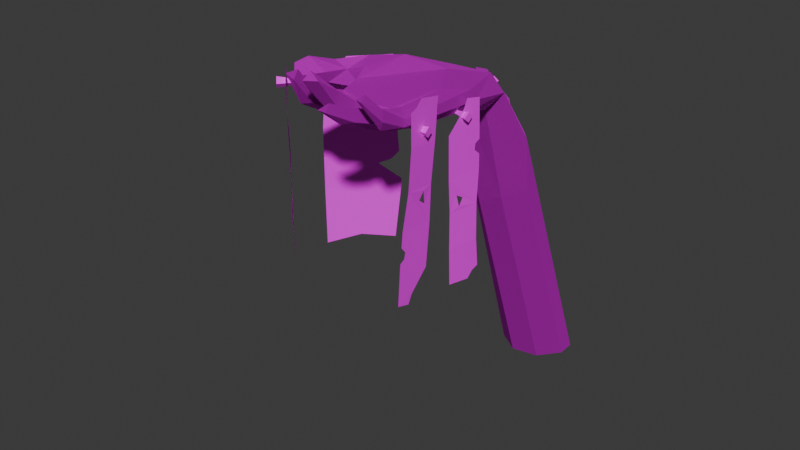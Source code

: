 # Source: Hand_Table.blend  (saved by Blender 5.1.30; exported with 4.5.12 LTS)
import bpy
from mathutils import Matrix  # noqa: F401  (used for matrix-valued properties, if any)

bpy.ops.wm.read_factory_settings(use_empty=True)
scene = bpy.context.scene
scene.name = 'Scene'

# ---- collections
col_collection = bpy.data.collections.new('Collection'); scene.collection.children.link(col_collection)

# ---- images (referenced by path relative to the original .blend; pixels are not part of the script)
import os
ASSET_DIR = os.environ.get("B2B_ASSET_DIR", "")  # directory of the original .blend (textures are referenced by path, not embedded)
HERE = os.path.dirname(os.path.abspath(__file__))  # packed textures are extracted next to this script under _unpacked/

def load_image(name, relpath, width, height, colorspace="sRGB"):
    """Load a texture the original file referenced (path relative to the .blend, or extracted next to this script)."""
    p = next((c for c in (os.path.join(HERE, relpath), os.path.join(ASSET_DIR, relpath)) if relpath and os.path.exists(c)), "")
    if p:
        img = bpy.data.images.load(p, check_existing=True)
        img.name = name
    else:  # same state as the original file: an image datablock whose file is absent (Cycles renders it pink)
        img = bpy.data.images.new(name, width, height)
        img.source = "FILE"
        img.filepath = "//" + (relpath or name)
    img.colorspace_settings.name = colorspace
    return img
img_moss_png = load_image('Moss.png', 'Moss.png', 1024, 1024, 'sRGB')
img_72_corten_steel_pbr_texture_seamless_jpg = load_image('72_corten steel PBR texture-seamless.jpg', '72_corten steel PBR texture-seamless.jpg', 1024, 1024, 'sRGB')
img_prayer_scroll_4_jpg = load_image('Prayer Scroll 4.jpg', 'Prayer Scroll 4.jpg', 1024, 1024, 'sRGB')
img_prayer_scroll_3_jpg = load_image('Prayer Scroll 3.jpg', 'Prayer Scroll 3.jpg', 1024, 1024, 'sRGB')
img_72_corten_steel_pbr_texture_seamless_jpg_001 = load_image('72_corten steel PBR texture-seamless.jpg.001', '72_corten steel PBR texture-seamless.jpg', 1024, 1024, 'sRGB')
img_72_corten_steel_pbr_texture_seamless_jpg_002 = load_image('72_corten steel PBR texture-seamless.jpg.002', '72_corten steel PBR texture-seamless.jpg', 1024, 1024, 'sRGB')
img_prayer_scroll_2_jpg = load_image('Prayer Scroll 2.jpg', 'Prayer Scroll 2.jpg', 1024, 1024, 'sRGB')
img_72_corten_steel_pbr_texture_seamless_jpg_003 = load_image('72_corten steel PBR texture-seamless.jpg.003', '72_corten steel PBR texture-seamless.jpg', 1024, 1024, 'sRGB')
img_prayer_scroll_1_jpg = load_image('Prayer Scroll 1.jpg', 'Prayer Scroll 1.jpg', 1024, 1024, 'sRGB')

# ---- materials (node trees are filled in below, after node groups)
mat_moss = bpy.data.materials.new('Moss')
mat_moss.use_backface_culling_lightprobe_volume = False
mat_moss.use_transparent_shadow = False
mat_moss.diffuse_color = (0.588, 0.588, 0.588, 1.0)
mat_moss.roughness = 0.8586
mat_moss.specular_intensity = 0.0
mat_moss.metallic = 1.0
mat_rust = bpy.data.materials.new('Rust')
mat_prayer_scroll_4 = bpy.data.materials.new('Prayer Scroll 4')
mat_prayer_scroll_3 = bpy.data.materials.new('Prayer Scroll 3')
mat_rust_001 = bpy.data.materials.new('Rust.001')
mat_rust_002 = bpy.data.materials.new('Rust.002')
mat_prayer_scoll_2 = bpy.data.materials.new('Prayer Scoll 2')
mat_rust_003 = bpy.data.materials.new('Rust.003')
mat_prayer_scoll_1 = bpy.data.materials.new('Prayer Scoll 1')

# ---- material node trees
mat_moss.use_nodes = True; mat_moss.node_tree.nodes.clear()
_N = mat_moss.node_tree.nodes; _L = mat_moss.node_tree.links
n0 = _N.new('ShaderNodeBsdfPrincipled'); n0.name = 'Principled BSDF'; n0.location = (10, 300)
n0.distribution = 'GGX'
n0.subsurface_method = 'RANDOM_WALK_SKIN'
n0.inputs[1].default_value = 1.0
n0.inputs[2].default_value = 0.8586
n0.inputs[3].default_value = 1.45
n0.inputs[13].default_value = 0.0
n0.inputs[27].default_value = (0.0, 0.0, 0.0, 1.0)
n1 = _N.new('ShaderNodeOutputMaterial'); n1.name = 'Material Output'; n1.location = (300, 300)
n2 = _N.new('ShaderNodeNormalMap'); n2.name = 'Normal Map'; n2.location = (-300, -300)
n2.label = 'Normal/Map'
n3 = _N.new('ShaderNodeTexImage'); n3.name = 'Image Texture'; n3.location = (-280, 280)
n3.image = img_moss_png
_L.new(n0.outputs[0], n1.inputs[0])
_L.new(n2.outputs[0], n0.inputs[5])
_L.new(n3.outputs[0], n0.inputs[0])
n1.is_active_output = True
mat_rust.use_nodes = True; mat_rust.node_tree.nodes.clear()
_N = mat_rust.node_tree.nodes; _L = mat_rust.node_tree.links
n0 = _N.new('ShaderNodeBsdfPrincipled'); n0.name = 'Principled BSDF'; n0.location = (-200, 100)
n1 = _N.new('ShaderNodeOutputMaterial'); n1.name = 'Material Output'; n1.location = (200, 100)
n2 = _N.new('ShaderNodeTexImage'); n2.name = 'Image Texture'; n2.location = (-490, 80)
n2.image = img_72_corten_steel_pbr_texture_seamless_jpg
_L.new(n0.outputs[0], n1.inputs[0])
_L.new(n2.outputs[0], n0.inputs[0])
n1.is_active_output = True
mat_prayer_scroll_4.use_nodes = True; mat_prayer_scroll_4.node_tree.nodes.clear()
_N = mat_prayer_scroll_4.node_tree.nodes; _L = mat_prayer_scroll_4.node_tree.links
n0 = _N.new('ShaderNodeBsdfPrincipled'); n0.name = 'Principled BSDF'; n0.location = (-200, 100)
n1 = _N.new('ShaderNodeOutputMaterial'); n1.name = 'Material Output'; n1.location = (200, 100)
n2 = _N.new('ShaderNodeTexImage'); n2.name = 'Image Texture'; n2.location = (-490, 80)
n2.image = img_prayer_scroll_4_jpg
_L.new(n0.outputs[0], n1.inputs[0])
_L.new(n2.outputs[0], n0.inputs[0])
n1.is_active_output = True
mat_prayer_scroll_3.use_nodes = True; mat_prayer_scroll_3.node_tree.nodes.clear()
_N = mat_prayer_scroll_3.node_tree.nodes; _L = mat_prayer_scroll_3.node_tree.links
n0 = _N.new('ShaderNodeBsdfPrincipled'); n0.name = 'Principled BSDF'; n0.location = (-200, 100)
n1 = _N.new('ShaderNodeOutputMaterial'); n1.name = 'Material Output'; n1.location = (200, 100)
n2 = _N.new('ShaderNodeTexImage'); n2.name = 'Image Texture'; n2.location = (-490, 80)
n2.image = img_prayer_scroll_3_jpg
_L.new(n0.outputs[0], n1.inputs[0])
_L.new(n2.outputs[0], n0.inputs[0])
n1.is_active_output = True
mat_rust_001.use_nodes = True; mat_rust_001.node_tree.nodes.clear()
_N = mat_rust_001.node_tree.nodes; _L = mat_rust_001.node_tree.links
n0 = _N.new('ShaderNodeBsdfPrincipled'); n0.name = 'Principled BSDF'; n0.location = (-200, 100)
n1 = _N.new('ShaderNodeOutputMaterial'); n1.name = 'Material Output'; n1.location = (200, 100)
n2 = _N.new('ShaderNodeTexImage'); n2.name = 'Image Texture'; n2.location = (-490, 80)
n2.image = img_72_corten_steel_pbr_texture_seamless_jpg_001
_L.new(n0.outputs[0], n1.inputs[0])
_L.new(n2.outputs[0], n0.inputs[0])
n1.is_active_output = True
mat_rust_002.use_nodes = True; mat_rust_002.node_tree.nodes.clear()
_N = mat_rust_002.node_tree.nodes; _L = mat_rust_002.node_tree.links
n0 = _N.new('ShaderNodeBsdfPrincipled'); n0.name = 'Principled BSDF'; n0.location = (-200, 100)
n1 = _N.new('ShaderNodeOutputMaterial'); n1.name = 'Material Output'; n1.location = (200, 100)
n2 = _N.new('ShaderNodeTexImage'); n2.name = 'Image Texture'; n2.location = (-490, 80)
n2.image = img_72_corten_steel_pbr_texture_seamless_jpg_002
_L.new(n0.outputs[0], n1.inputs[0])
_L.new(n2.outputs[0], n0.inputs[0])
n1.is_active_output = True
mat_prayer_scoll_2.use_nodes = True; mat_prayer_scoll_2.node_tree.nodes.clear()
_N = mat_prayer_scoll_2.node_tree.nodes; _L = mat_prayer_scoll_2.node_tree.links
n0 = _N.new('ShaderNodeBsdfPrincipled'); n0.name = 'Principled BSDF'; n0.location = (-200, 100)
n1 = _N.new('ShaderNodeOutputMaterial'); n1.name = 'Material Output'; n1.location = (200, 100)
n2 = _N.new('ShaderNodeTexImage'); n2.name = 'Image Texture'; n2.location = (-490, 80)
n2.image = img_prayer_scroll_2_jpg
_L.new(n0.outputs[0], n1.inputs[0])
_L.new(n2.outputs[0], n0.inputs[0])
n1.is_active_output = True
mat_rust_003.use_nodes = True; mat_rust_003.node_tree.nodes.clear()
_N = mat_rust_003.node_tree.nodes; _L = mat_rust_003.node_tree.links
n0 = _N.new('ShaderNodeBsdfPrincipled'); n0.name = 'Principled BSDF'; n0.location = (-200, 100)
n1 = _N.new('ShaderNodeOutputMaterial'); n1.name = 'Material Output'; n1.location = (200, 100)
n2 = _N.new('ShaderNodeTexImage'); n2.name = 'Image Texture'; n2.location = (-490, 80)
n2.image = img_72_corten_steel_pbr_texture_seamless_jpg_003
_L.new(n0.outputs[0], n1.inputs[0])
_L.new(n2.outputs[0], n0.inputs[0])
n1.is_active_output = True
mat_prayer_scoll_1.use_nodes = True; mat_prayer_scoll_1.node_tree.nodes.clear()
_N = mat_prayer_scoll_1.node_tree.nodes; _L = mat_prayer_scoll_1.node_tree.links
n0 = _N.new('ShaderNodeBsdfPrincipled'); n0.name = 'Principled BSDF'; n0.location = (-200, 100)
n1 = _N.new('ShaderNodeOutputMaterial'); n1.name = 'Material Output'; n1.location = (200, 100)
n2 = _N.new('ShaderNodeTexImage'); n2.name = 'Image Texture'; n2.location = (-490, 80)
n2.image = img_prayer_scroll_1_jpg
_L.new(n0.outputs[0], n1.inputs[0])
_L.new(n2.outputs[0], n0.inputs[0])
n1.is_active_output = True

# ---- world
world_world = bpy.data.worlds.new('World'); scene.world = world_world
world_world.use_nodes = True; world_world.node_tree.nodes.clear()
_N = world_world.node_tree.nodes; _L = world_world.node_tree.links
n0 = _N.new('ShaderNodeOutputWorld'); n0.name = 'World Output'; n0.location = (200, 100)
n1 = _N.new('ShaderNodeBackground'); n1.name = 'Background'; n1.location = (-200, 100)
n1.inputs[0].default_value = (0.05088, 0.05088, 0.05088, 1.0)
_L.new(n1.outputs[0], n0.inputs[0])
n0.is_active_output = True
world_world.color = (0.05088, 0.05088, 0.05088)
world_world.sun_shadow_jitter_overblur = 0.0

# ---- meshes
me_mesh_002 = bpy.data.meshes.new('Mesh.002')
me_mesh_002.from_pydata([(-0.04451, -2.562, 3.026), (-0.7645, -2.069, 3.108), (-0.2958, -1.517, 2.859), (-0.4937, -3.121, 3.332), (-0.7268, -2.069, 3.319), (-0.859, -2.15, 3.293), (-0.3932, -3.084, 3.35), (-0.4074, -3.007, 3.408), (-0.5854, -3.072, 3.367), (-0.5285, -3.049, 3.457), (-0.9631, -1.999, 3.122), (-0.8214, -1.827, 3.337), (-0.7953, -1.918, 3.38), (-1.112, -2.298, 3.242), (0.2487, -1.669, 3.124), (-0.3752, -3.307, 3.616), (-0.5079, -3.263, 3.63), (0.2093, -2.517, 3.111), (-0.3089, -2.529, 2.966), (-0.4158, -2.642, 3.111), (-0.5303, -2.473, 2.972), (-0.6538, -2.54, 3.122), (-0.4224, -3.206, 3.669), (-0.4585, -3.017, 3.458), (-0.2402, -3.091, 3.346), (-0.4158, -2.612, 3.195), (-0.1467, -3.05, 3.365), (-0.3199, -2.986, 3.445), (-0.3414, -3.111, 3.426), (-0.1143, -3.296, 3.66), (-0.2073, -3.281, 3.726), (-0.2044, -2.95, 3.454), (-0.3057, -2.571, 3.241), (-0.2066, -3.379, 3.667), (-0.1687, -2.617, 3.084), (-0.01116, -2.916, 3.196), (-0.1687, -2.599, 3.187), (0.089, -3.107, 3.308), (0.001542, -2.549, 3.24), (0.04666, -2.866, 3.326), (0.0001135, -3.179, 3.291), (0.01505, -3.321, 3.518), (-0.09652, -3.096, 3.278), (-0.07146, -3.123, 3.39), (0.04191, -3.386, 3.46), (-0.01079, -3.05, 3.397), (-0.08453, -3.345, 3.442), (0.07208, -2.54, 3.098), (0.2051, -2.931, 3.212), (0.2845, -2.72, 3.196), (0.2808, -2.984, 3.32), (0.2714, -2.689, 3.255), (0.2523, -2.955, 3.417), (0.1542, -2.906, 3.366), (0.1162, -2.92, 3.268), (0.2156, -3.168, 3.523), (0.1832, -3.081, 3.561), (0.1928, -2.696, 3.297), (0.1032, -3.105, 3.505), (0.1354, -2.581, 3.301), (-0.5918, -2.495, 3.255), (0.1362, -2.048, 3.311), (0.2228, -1.733, 3.23), (-0.06685, -1.705, 3.352), (-0.2732, -1.331, 3.252), (0.1747, -1.496, 3.003), (-0.006844, -1.172, 2.818), (-0.4856, -1.779, 3.417), (-0.6913, -2.201, 3.254), (-0.4154, -1.411, 2.907), (-0.6359, -1.7, 2.998), (-0.9733, -2.187, 3.371), (-0.9542, -2.301, 3.184), (-0.9458, -2.351, 3.296), (-1.124, -2.205, 3.319), (-1.169, -2.508, 3.38), (-1.09, -2.406, 3.434), (-1.142, -2.543, 3.262), (-1.239, -2.442, 3.33), (-0.05028, -1.688, 2.911), (-0.4626, -1.329, 3.092), (0.02051, -1.142, 3.184), (0.1751, -1.135, 3.019), (-0.4102, -1.042, 3.111), (-0.2528, -1.153, 2.801), (0.06035, -0.5891, 2.436), (-0.4219, -1.11, 2.884), (-0.2504, -0.8732, 1.684), (-0.4703, -0.7507, 2.462), (-0.2338, -0.1201, -0.4879), (0.08015, -0.1099, -0.4557), (0.03475, -0.9013, 1.819), (-0.2438, 0.3893, -0.3093), (-0.4818, 0.2496, -0.3803), (-0.4502, 0.01095, -0.4615), (0.3182, 0.0284, -0.3853), (0.3508, 0.1605, -0.336), (0.1107, 0.3892, -0.277), (0.2437, -0.8155, 2.475), (-0.2516, -0.618, 2.471), (0.249, -0.7656, 1.903)], [], [(79, 17, 0), (17, 47, 0), (10, 70, 1), (5, 1, 4), (2, 66, 79), (10, 11, 70), (20, 3, 8, 21), (1, 72, 10), (5, 72, 1), (71, 5, 12), (20, 21, 1), (19, 20, 18), (7, 23, 22), (25, 32, 60), (17, 79, 65), (38, 47, 59), (36, 38, 32), (60, 9, 23), (31, 29, 26), (33, 30, 28), (29, 31, 30), (24, 29, 33), (37, 40, 35), (41, 37, 39), (46, 43, 42), (39, 38, 45), (46, 40, 44), (17, 49, 48), (50, 48, 49), (58, 55, 56), (58, 48, 55), (53, 57, 59), (57, 51, 59), (60, 32, 38), (61, 38, 59), (64, 11, 67), (67, 68, 63), (65, 82, 14), (2, 18, 20), (74, 76, 71), (77, 72, 73), (73, 5, 76), (77, 13, 72), (78, 13, 77), (76, 5, 71), (62, 14, 81), (68, 4, 1), (62, 63, 61), (64, 67, 63), (11, 12, 67), (64, 80, 11), (81, 14, 82), (64, 81, 83), (65, 66, 82), (86, 87, 84), (85, 96, 97), (99, 85, 92), (100, 96, 98), (89, 90, 91), (83, 99, 88), (84, 91, 66), (18, 79, 0), (8, 9, 60, 21), (3, 20, 19, 6), (70, 80, 69, 2), (9, 8, 16, 22), (79, 66, 65), (3, 16, 8), (74, 11, 10, 13), (6, 15, 3), (7, 15, 6), (7, 22, 15), (12, 5, 4), (10, 72, 13), (12, 11, 74, 71), (23, 7, 25, 60), (0, 34, 18), (17, 14, 49), (49, 14, 62, 51), (22, 16, 15), (16, 3, 15), (14, 17, 65), (79, 18, 2), (68, 1, 21, 60), (7, 6, 19, 25), (22, 23, 9), (24, 28, 19, 18), (28, 27, 25, 19), (26, 24, 18, 34), (25, 27, 31, 32), (28, 30, 27), (26, 29, 24), (31, 36, 32), (33, 28, 24), (30, 31, 27), (26, 34, 36, 31), (29, 30, 33), (35, 42, 34, 0), (42, 43, 36, 34), (35, 0, 47, 37), (36, 43, 45, 38), (35, 40, 42), (40, 46, 42), (37, 44, 40), (41, 44, 37), (46, 41, 43), (45, 41, 39), (41, 46, 44), (43, 41, 45), (37, 47, 38, 39), (59, 47, 54, 53), (47, 17, 48), (48, 54, 47), (49, 51, 52, 50), (53, 58, 56, 52), (54, 58, 53), (50, 55, 48), (52, 55, 50), (52, 56, 55), (52, 51, 57), (58, 54, 48), (51, 62, 61, 59), (53, 52, 57), (61, 60, 38), (20, 1, 70, 2), (61, 68, 60), (4, 67, 12), (67, 4, 68), (76, 74, 78, 75), (76, 75, 77, 73), (84, 2, 69, 86), (73, 72, 5), (75, 78, 77), (78, 74, 13), (63, 68, 61), (70, 11, 80), (81, 64, 63), (62, 81, 63), (80, 64, 83), (86, 69, 80, 83), (89, 87, 86, 94), (2, 84, 66), (84, 87, 91), (98, 96, 85), (92, 85, 97), (95, 100, 91, 90), (94, 86, 88, 93), (100, 95, 96), (92, 93, 88, 99), (85, 99, 83, 81), (87, 89, 91), (100, 82, 66, 91), (85, 81, 82, 98), (82, 100, 98), (86, 83, 88)])
_uv = me_mesh_002.uv_layers.new(name='UVChannel_1')
_uv.uv.foreach_set('vector', [0.2107, 0.7759, 0.2389, 0.8746, 0.2064, 0.8796, 0.2389, 0.8746, 0.2236, 0.8795, 0.2064, 0.8796, 0.3845, 0.3391, 0.3653, 0.3745, 0.366, 0.3386, 0.38, 0.1396, 0.3636, 0.1356, 0.3769, 0.1286, 0.1844, 0.7583, 0.2119, 0.7124, 0.2107, 0.7759, 0.2782, 0.796, 0.2573, 0.7782, 0.2914, 0.7438, 0.15, 0.8686, 0.1612, 0.9535, 0.1514, 0.9513, 0.1397, 0.8916, 0.366, 0.3386, 0.3716, 0.3053, 0.3845, 0.3391, 0.38, 0.1396, 0.3722, 0.1469, 0.3636, 0.1356, 0.3912, 0.1456, 0.38, 0.1396, 0.3894, 0.109, 0.311, 0.8275, 0.2948, 0.8424, 0.289, 0.7891, 0.1675, 0.8923, 0.15, 0.8686, 0.1785, 0.8735, 0.05766, 0.03715, 0.05189, 0.03598, 0.05698, 0.002262, 0.4007, 0.4084, 0.4096, 0.398, 0.4096, 0.4207, 0.2389, 0.8746, 0.2107, 0.7759, 0.2373, 0.7565, 0.3794, 0.4005, 0.3628, 0.4017, 0.38, 0.3836, 0.4015, 0.06586, 0.4093, 0.05279, 0.4093, 0.08226, 0.03705, 0.1014, 0.04438, 0.03294, 0.05189, 0.03598, 0.4036, 0.3482, 0.4006, 0.3969, 0.3909, 0.3521, 0.3698, 0.000434, 0.3792, 0.001869, 0.3662, 0.01451, 0.3852, 0.002489, 0.3824, 0.05068, 0.3792, 0.001869, 0.1899, 0.9514, 0.2098, 0.9907, 0.2007, 0.9974, 0.2311, 0.9509, 0.2208, 0.96, 0.2162, 0.9265, 0.4082, 0.1895, 0.3943, 0.1606, 0.4033, 0.1343, 0.416, 0.1938, 0.4195, 0.218, 0.4076, 0.2231, 0.4054, 0.2458, 0.4016, 0.2853, 0.3979, 0.2257, 0.217, 0.9812, 0.2208, 0.96, 0.2299, 0.9844, 0.2389, 0.8746, 0.2523, 0.8978, 0.2418, 0.9201, 0.2535, 0.9297, 0.2418, 0.9201, 0.2523, 0.8978, 0.4152, 0.07149, 0.4164, 0.08183, 0.4097, 0.07962, 0.2409, 0.9574, 0.2418, 0.9201, 0.2494, 0.9575, 0.1247, 0.0612, 0.1306, 0.08739, 0.1221, 0.1014, 0.1306, 0.08739, 0.1392, 0.08719, 0.1221, 0.1014, 0.03705, 0.1014, 0.06849, 0.09786, 0.09923, 0.1026, 0.1268, 0.1546, 0.09923, 0.1026, 0.1221, 0.1014, 0.07815, 0.2399, 0.01071, 0.176, 0.05512, 0.1874, 0.4152, 0.01272, 0.388, 0.04707, 0.3998, 0.0, 0.3222, 0.7536, 0.3312, 0.7162, 0.3328, 0.7815, 0.1844, 0.7583, 0.1785, 0.8735, 0.15, 0.8686, 0.002177, 0.1177, 0.02655, 0.1039, 0.016, 0.1287, 0.3749, 0.19, 0.3674, 0.1677, 0.3747, 0.1625, 0.3747, 0.1625, 0.38, 0.1396, 0.3896, 0.1755, 0.2849, 0.8605, 0.2784, 0.8384, 0.289, 0.8379, 0.2717, 0.8604, 0.2784, 0.8384, 0.2849, 0.8605, 0.02655, 0.1039, 0.02438, 0.1301, 0.016, 0.1287, 0.3451, 0.7923, 0.3328, 0.7815, 0.358, 0.7519, 0.4173, 0.0696, 0.4218, 0.05716, 0.4221, 0.07817, 0.1322, 0.196, 0.1021, 0.1909, 0.1268, 0.1546, 0.07815, 0.2399, 0.05512, 0.1874, 0.1021, 0.1909, 0.01071, 0.176, 0.01743, 0.166, 0.05512, 0.1874, 0.07815, 0.2399, 0.05377, 0.2447, 0.01071, 0.176, 0.1114, 0.2632, 0.132, 0.2275, 0.1302, 0.2434, 0.07815, 0.2399, 0.1114, 0.2632, 0.06331, 0.2767, 0.2373, 0.7565, 0.2119, 0.7124, 0.2354, 0.7151, 0.1681, 0.709, 0.1821, 0.5442, 0.1843, 0.7091, 0.3603, 0.6164, 0.3311, 0.2785, 0.3625, 0.274, 0.08219, 0.3613, 0.1189, 0.366, 0.08963, 0.7139, 0.3175, 0.5655, 0.3311, 0.2785, 0.3331, 0.6311, 0.182, 0.2721, 0.2191, 0.2742, 0.2171, 0.5594, 0.06331, 0.2767, 0.08219, 0.3613, 0.05653, 0.3583, 0.1843, 0.7091, 0.2171, 0.5594, 0.2119, 0.7124, 0.1785, 0.8735, 0.2107, 0.7759, 0.2064, 0.8796, 0.2859, 0.9025, 0.2768, 0.9004, 0.2804, 0.8408, 0.2948, 0.8424, 0.1612, 0.9535, 0.15, 0.8686, 0.1675, 0.8923, 0.1729, 0.9505, 0.2914, 0.7438, 0.2757, 0.6995, 0.3004, 0.7046, 0.3044, 0.7246, 0.2768, 0.9004, 0.2859, 0.9025, 0.2783, 0.92, 0.2722, 0.9158, 0.2107, 0.7759, 0.2119, 0.7124, 0.2373, 0.7565, 0.1612, 0.9535, 0.1596, 0.9763, 0.1514, 0.9513, 0.2622, 0.836, 0.2573, 0.7782, 0.2782, 0.796, 0.2784, 0.8384, 0.1729, 0.9505, 0.1761, 0.9882, 0.1612, 0.9535, 0.3777, 0.2469, 0.3751, 0.288, 0.3666, 0.2512, 0.3777, 0.2469, 0.3841, 0.2869, 0.3751, 0.288, 0.3894, 0.109, 0.38, 0.1396, 0.3769, 0.1286, 0.3845, 0.3391, 0.3716, 0.3053, 0.3809, 0.2935, 0.01743, 0.166, 0.01071, 0.176, 0.002177, 0.1177, 0.016, 0.1287, 0.3821, 0.2282, 0.3777, 0.2469, 0.3761, 0.1937, 0.3845, 0.1952, 0.2064, 0.8796, 0.1951, 0.8883, 0.1785, 0.8735, 0.2389, 0.8746, 0.2491, 0.7857, 0.2523, 0.8978, 0.3233, 0.9008, 0.3328, 0.7815, 0.3451, 0.7923, 0.3319, 0.8969, 0.4087, 0.1867, 0.417, 0.1773, 0.417, 0.1893, 0.1596, 0.9763, 0.1612, 0.9535, 0.1761, 0.9882, 0.2491, 0.7857, 0.2389, 0.8746, 0.2373, 0.7565, 0.2107, 0.7759, 0.1785, 0.8735, 0.1844, 0.7583, 0.2757, 0.8036, 0.289, 0.7891, 0.2948, 0.8424, 0.2804, 0.8408, 0.3777, 0.2469, 0.3666, 0.2512, 0.3644, 0.1928, 0.3761, 0.1937, 0.05698, 0.002262, 0.05189, 0.03598, 0.04438, 0.03294, 0.1899, 0.9514, 0.1808, 0.9583, 0.1675, 0.8923, 0.1785, 0.8735, 0.4093, 0.3104, 0.4198, 0.3219, 0.419, 0.3633, 0.4068, 0.368, 0.2018, 0.9476, 0.1899, 0.9514, 0.1785, 0.8735, 0.1951, 0.8883, 0.3633, 0.09667, 0.3683, 0.04891, 0.3824, 0.05068, 0.3743, 0.1037, 0.4093, 0.3104, 0.4215, 0.2918, 0.4198, 0.3219, 0.2018, 0.9476, 0.2098, 0.9907, 0.1899, 0.9514, 0.3824, 0.05068, 0.3863, 0.1028, 0.3743, 0.1037, 0.2007, 0.9974, 0.1808, 0.9583, 0.1899, 0.9514, 0.3792, 0.001869, 0.3824, 0.05068, 0.3683, 0.04891, 0.3909, 0.3521, 0.3904, 0.2914, 0.4058, 0.2943, 0.4036, 0.3482, 0.4098, 0.1615, 0.4185, 0.1658, 0.4106, 0.1716, 0.2162, 0.9265, 0.2091, 0.95, 0.1951, 0.8883, 0.2064, 0.8796, 0.4076, 0.2231, 0.4195, 0.218, 0.4218, 0.2743, 0.4074, 0.2782, 0.2162, 0.9265, 0.2064, 0.8796, 0.2236, 0.8795, 0.2311, 0.9509, 0.3851, 0.2795, 0.3905, 0.2178, 0.3979, 0.2257, 0.4016, 0.2853, 0.2162, 0.9265, 0.2208, 0.96, 0.2091, 0.95, 0.2208, 0.96, 0.217, 0.9812, 0.2091, 0.95, 0.2311, 0.9509, 0.2299, 0.9844, 0.2208, 0.96, 0.4082, 0.1895, 0.4031, 0.1925, 0.3943, 0.1606, 0.416, 0.1938, 0.4225, 0.1942, 0.4195, 0.218, 0.3979, 0.2257, 0.3993, 0.1942, 0.4054, 0.2458, 0.3639, 0.4163, 0.3705, 0.4055, 0.3702, 0.4183, 0.3905, 0.2178, 0.3993, 0.1942, 0.3979, 0.2257, 0.3943, 0.1606, 0.3939, 0.08664, 0.4076, 0.09472, 0.4033, 0.1343, 0.4085, 0.09584, 0.4235, 0.08812, 0.4235, 0.1261, 0.4139, 0.1298, 0.2236, 0.8795, 0.2389, 0.8746, 0.2418, 0.9201, 0.2418, 0.9201, 0.2334, 0.921, 0.2236, 0.8795, 0.3233, 0.9008, 0.3319, 0.8969, 0.346, 0.9324, 0.3343, 0.9313, 0.1247, 0.0612, 0.1254, 0.03533, 0.1312, 0.03343, 0.1362, 0.05312, 0.4235, 0.1261, 0.42, 0.1582, 0.4139, 0.1298, 0.2535, 0.9297, 0.2494, 0.9575, 0.2418, 0.9201, 0.346, 0.9324, 0.3496, 0.9534, 0.3343, 0.9313, 0.346, 0.9324, 0.3546, 0.9513, 0.3496, 0.9534, 0.1362, 0.05312, 0.1392, 0.08719, 0.1306, 0.08739, 0.2409, 0.9574, 0.2334, 0.921, 0.2418, 0.9201, 0.1392, 0.08719, 0.1374, 0.1581, 0.1268, 0.1546, 0.1221, 0.1014, 0.1247, 0.0612, 0.1362, 0.05312, 0.1306, 0.08739, 0.1268, 0.1546, 0.03705, 0.1014, 0.09923, 0.1026, 0.311, 0.8275, 0.289, 0.7891, 0.2914, 0.7438, 0.311, 0.7601, 0.1268, 0.1546, 0.03281, 0.1423, 0.03705, 0.1014, 0.4023, 0.04307, 0.4152, 0.01272, 0.4233, 0.05279, 0.4152, 0.01272, 0.4023, 0.04307, 0.388, 0.04707, 0.02655, 0.1039, 0.002177, 0.1177, 0.01262, 0.08974, 0.02308, 0.08837, 0.3896, 0.1755, 0.3864, 0.1925, 0.3749, 0.19, 0.3747, 0.1625, 0.1843, 0.7091, 0.1844, 0.7583, 0.1662, 0.7462, 0.1681, 0.709, 0.3747, 0.1625, 0.3722, 0.1469, 0.38, 0.1396, 0.4067, 0.3761, 0.4164, 0.371, 0.4159, 0.3838, 0.2717, 0.8604, 0.2622, 0.836, 0.2784, 0.8384, 0.1021, 0.1909, 0.03281, 0.1423, 0.1268, 0.1546, 0.2914, 0.7438, 0.2573, 0.7782, 0.2757, 0.6995, 0.1114, 0.2632, 0.07815, 0.2399, 0.1021, 0.1909, 0.1322, 0.196, 0.1114, 0.2632, 0.1021, 0.1909, 0.05377, 0.2447, 0.07815, 0.2399, 0.06331, 0.2767, 0.2976, 0.6682, 0.3004, 0.7046, 0.2757, 0.6995, 0.275, 0.6672, 0.182, 0.2721, 0.1821, 0.5442, 0.1681, 0.709, 0.1605, 0.2731, 0.1844, 0.7583, 0.1843, 0.7091, 0.2119, 0.7124, 0.1843, 0.7091, 0.1821, 0.5442, 0.2171, 0.5594, 0.3331, 0.6311, 0.3311, 0.2785, 0.3603, 0.6164, 0.08963, 0.7139, 0.1189, 0.366, 0.1318, 0.7098, 0.2506, 0.278, 0.2443, 0.5648, 0.2171, 0.5594, 0.2191, 0.2742, 0.3075, 0.258, 0.2976, 0.6682, 0.2743, 0.5925, 0.2771, 0.257, 0.3175, 0.5655, 0.3146, 0.2778, 0.3311, 0.2785, 0.08963, 0.7139, 0.05948, 0.7173, 0.05653, 0.3583, 0.08219, 0.3613, 0.1189, 0.366, 0.08219, 0.3613, 0.06331, 0.2767, 0.1114, 0.2632, 0.1821, 0.5442, 0.182, 0.2721, 0.2171, 0.5594, 0.2443, 0.5648, 0.2354, 0.7151, 0.2119, 0.7124, 0.2171, 0.5594, 0.3603, 0.6164, 0.3572, 0.7172, 0.3312, 0.7162, 0.3331, 0.6311, 0.3312, 0.7162, 0.3175, 0.5655, 0.3331, 0.6311, 0.2976, 0.6682, 0.275, 0.6672, 0.2743, 0.5925])
me_mesh_002.materials.append(mat_moss)
me_mesh_002.update()
me_mesh_002.normals_split_custom_set([tuple(v) for v in zip(*[iter([0.3347, -0.1211, -0.9345, 0.3347, -0.1211, -0.9345, 0.3347, -0.1211, -0.9345, 0.1696, -0.9854, 0.01555, 0.1696, -0.9854, 0.01555, 0.1696, -0.9854, 0.01555, -0.1487, -0.2359, -0.9603, -0.1487, -0.2359, -0.9603, -0.1487, -0.2359, -0.9603, 0.5352, -0.8393, -0.09586, 0.5352, -0.8393, -0.09586, 0.5352, -0.8393, -0.09586, 0.07852, -0.1828, -0.98, 0.07852, -0.1828, -0.98, 0.07852, -0.1828, -0.98, -0.6931, 0.7119, -0.1127, -0.6931, 0.7119, -0.1127, -0.6931, 0.7119, -0.1127, -0.5747, -0.4128, -0.7066, -0.5747, -0.4128, -0.7066, -0.5747, -0.4128, -0.7066, -0.5747, -0.4128, -0.7066, -0.1373, -0.2014, -0.9698, -0.1373, -0.2014, -0.9698, -0.1373, -0.2014, -0.9698, 0.789, -0.5981, 0.1405, 0.789, -0.5981, 0.1405, 0.789, -0.5981, 0.1405, 0.6021, -0.4199, 0.6791, 0.6021, -0.4199, 0.6791, 0.6021, -0.4199, 0.6791, -0.717, -0.1881, -0.6712, -0.717, -0.1881, -0.6712, -0.717, -0.1881, -0.6712, -0.1952, -0.6993, -0.6876, -0.1952, -0.6993, -0.6876, -0.1952, -0.6993, -0.6876, 0.4118, 0.7123, 0.5683, 0.4118, 0.7123, 0.5683, 0.4118, 0.7123, 0.5683, -0.1168, -0.5874, 0.8009, -0.1168, -0.5874, 0.8009, -0.1168, -0.5874, 0.8009, 0.4356, -0.0803, -0.8965, 0.4356, -0.0803, -0.8965, 0.4356, -0.0803, -0.8965, -0.1627, -0.9763, -0.1425, -0.1627, -0.9763, -0.1425, -0.1627, -0.9763, -0.1425, 0.06066, -0.8166, 0.5739, 0.06066, -0.8166, 0.5739, 0.06066, -0.8166, 0.5739, -0.1534, 0.3243, 0.9334, -0.1534, 0.3243, 0.9334, -0.1534, 0.3243, 0.9334, 0.9148, 0.354, 0.1942, 0.9148, 0.354, 0.1942, 0.9148, 0.354, 0.1942, -0.9319, -0.1921, 0.3077, -0.9319, -0.1921, 0.3077, -0.9319, -0.1921, 0.3077, 0.5452, 0.5298, 0.6497, 0.5452, 0.5298, 0.6497, 0.5452, 0.5298, 0.6497, 0.5075, -0.6143, -0.6043, 0.5075, -0.6143, -0.6043, 0.5075, -0.6143, -0.6043, 0.4063, -0.2939, -0.8652, 0.4063, -0.2939, -0.8652, 0.4063, -0.2939, -0.8652, 0.8896, 0.1235, 0.4397, 0.8896, 0.1235, 0.4397, 0.8896, 0.1235, 0.4397, -0.9631, 0.1138, 0.2438, -0.9631, 0.1138, 0.2438, -0.9631, 0.1138, 0.2438, 0.2325, 0.2872, 0.9292, 0.2325, 0.2872, 0.9292, 0.2325, 0.2872, 0.9292, -0.09877, -0.6418, -0.7605, -0.09877, -0.6418, -0.7605, -0.09877, -0.6418, -0.7605, 0.4062, -0.2206, -0.8867, 0.4062, -0.2206, -0.8867, 0.4062, -0.2206, -0.8867, 0.699, -0.3117, -0.6436, 0.699, -0.3117, -0.6436, 0.699, -0.3117, -0.6436, -0.3981, -0.4909, 0.775, -0.3981, -0.4909, 0.775, -0.3981, -0.4909, 0.775, -0.334, -0.7553, -0.5639, -0.334, -0.7553, -0.5639, -0.334, -0.7553, -0.5639, 0.4562, 0.1999, 0.8671, 0.4562, 0.1999, 0.8671, 0.4562, 0.1999, 0.8671, 0.453, 0.1983, 0.8692, 0.453, 0.1983, 0.8692, 0.453, 0.1983, 0.8692, 0.01308, -0.1339, 0.9909, 0.01308, -0.1339, 0.9909, 0.01308, -0.1339, 0.9909, -0.419, -0.01666, 0.9078, -0.419, -0.01666, 0.9078, -0.419, -0.01666, 0.9078, -0.2669, 0.4417, 0.8565, -0.2669, 0.4417, 0.8565, -0.2669, 0.4417, 0.8565, 0.2147, -0.4417, 0.8711, 0.2147, -0.4417, 0.8711, 0.2147, -0.4417, 0.8711, 0.8673, 0.02118, -0.4973, 0.8673, 0.02118, -0.4973, 0.8673, 0.02118, -0.4973, -0.05273, -0.104, -0.9932, -0.05273, -0.104, -0.9932, -0.05273, -0.104, -0.9932, -0.3389, 0.4204, 0.8417, -0.3389, 0.4204, 0.8417, -0.3389, 0.4204, 0.8417, 0.6879, -0.6437, -0.3353, 0.6879, -0.6437, -0.3353, 0.6879, -0.6437, -0.3353, 0.7172, -0.3016, 0.6282, 0.7172, -0.3016, 0.6282, 0.7172, -0.3016, 0.6282, -0.3491, -0.03188, -0.9365, -0.3491, -0.03188, -0.9365, -0.3491, -0.03188, -0.9365, -0.5685, 0.003983, -0.8227, -0.5685, 0.003983, -0.8227, -0.5685, 0.003983, -0.8227, 0.5806, -0.07842, 0.8104, 0.5806, -0.07842, 0.8104, 0.5806, -0.07842, 0.8104, 0.855, 0.3238, 0.4052, 0.855, 0.3238, 0.4052, 0.855, 0.3238, 0.4052, -0.9288, -0.331, 0.1665, -0.9288, -0.331, 0.1665, -0.9288, -0.331, 0.1665, 0.395, 0.126, 0.91, 0.395, 0.126, 0.91, 0.395, 0.126, 0.91, 0.09459, 0.3041, 0.9479, 0.09459, 0.3041, 0.9479, 0.09459, 0.3041, 0.9479, -0.2639, 0.3478, 0.8997, -0.2639, 0.3478, 0.8997, -0.2639, 0.3478, 0.8997, -0.4901, 0.6425, 0.5891, -0.4901, 0.6425, 0.5891, -0.4901, 0.6425, 0.5891, 0.7064, 0.2296, 0.6696, 0.7064, 0.2296, 0.6696, 0.7064, 0.2296, 0.6696, -0.05769, 0.4156, 0.9077, -0.05769, 0.4156, 0.9077, -0.05769, 0.4156, 0.9077, 0.7385, 0.02927, -0.6736, 0.7385, 0.02927, -0.6736, 0.7385, 0.02927, -0.6736, -0.3448, -0.9103, -0.2289, -0.3448, -0.9103, -0.2289, -0.3448, -0.9103, -0.2289, 0.699, 0.6685, 0.254, 0.699, 0.6685, 0.254, 0.699, 0.6685, 0.254, -0.04944, 0.9391, 0.3401, -0.04944, 0.9391, 0.3401, -0.04944, 0.9391, 0.3401, 0.9939, -0.1107, -0.0005756, 0.9939, -0.1107, -0.0005756, 0.9939, -0.1107, -0.0005756, 0.06409, -0.9429, -0.3267, 0.06409, -0.9429, -0.3267, 0.06409, -0.9429, -0.3267, -0.4881, 0.7784, 0.3948, -0.4881, 0.7784, 0.3948, -0.4881, 0.7784, 0.3948, -0.05447, -0.9633, -0.2629, -0.05447, -0.9633, -0.2629, -0.05447, -0.9633, -0.2629, 0.2052, -0.1267, -0.9705, 0.2052, -0.1267, -0.9705, 0.2052, -0.1267, -0.9705, -0.8895, 0.07747, 0.4502, -0.8895, 0.07747, 0.4502, -0.8895, 0.07747, 0.4502, -0.8895, 0.07747, 0.4502, 0.3412, -0.4385, -0.8315, 0.3412, -0.4385, -0.8315, 0.3412, -0.4385, -0.8315, 0.3412, -0.4385, -0.8315, -0.6572, 0.282, -0.699, -0.6572, 0.282, -0.699, -0.6572, 0.282, -0.699, -0.6572, 0.282, -0.699, -0.7311, 0.3841, 0.5638, -0.7311, 0.3841, 0.5638, -0.7311, 0.3841, 0.5638, -0.7311, 0.3841, 0.5638, 0.5088, -0.1937, -0.8388, 0.5088, -0.1937, -0.8388, 0.5088, -0.1937, -0.8388, -0.5433, -0.7482, -0.3809, -0.5433, -0.7482, -0.3809, -0.5433, -0.7482, -0.3809, -0.834, 0.5387, -0.1191, -0.834, 0.5387, -0.1191, -0.834, 0.5387, -0.1191, -0.834, 0.5387, -0.1191, 0.3694, -0.6998, -0.6114, 0.3694, -0.6998, -0.6114, 0.3694, -0.6998, -0.6114, 0.9884, 0.1424, 0.05202, 0.9884, 0.1424, 0.05202, 0.9884, 0.1424, 0.05202, 0.9184, 0.2872, 0.2722, 0.9184, 0.2872, 0.2722, 0.9184, 0.2872, 0.2722, 0.04205, -0.3605, 0.9318, 0.04205, -0.3605, 0.9318, 0.04205, -0.3605, 0.9318, -0.3453, -0.1969, -0.9176, -0.3453, -0.1969, -0.9176, -0.3453, -0.1969, -0.9176, -0.3773, 0.2441, 0.8934, -0.3773, 0.2441, 0.8934, -0.3773, 0.2441, 0.8934, -0.3773, 0.2441, 0.8934, 0.5445, 0.4151, 0.7289, 0.5445, 0.4151, 0.7289, 0.5445, 0.4151, 0.7289, 0.5445, 0.4151, 0.7289, 0.04789, -0.7741, -0.6313, 0.04789, -0.7741, -0.6313, 0.04789, -0.7741, -0.6313, 0.7217, -0.02256, -0.6919, 0.7217, -0.02256, -0.6919, 0.7217, -0.02256, -0.6919, 0.9693, 0.05229, 0.2404, 0.9693, 0.05229, 0.2404, 0.9693, 0.05229, 0.2404, 0.9693, 0.05229, 0.2404, -0.07277, -0.4992, 0.8635, -0.07277, -0.4992, 0.8635, -0.07277, -0.4992, 0.8635, -0.326, -0.848, -0.418, -0.326, -0.848, -0.418, -0.326, -0.848, -0.418, 0.8344, -0.03005, -0.5504, 0.8344, -0.03005, -0.5504, 0.8344, -0.03005, -0.5504, 0.1334, -0.1056, -0.9854, 0.1334, -0.1056, -0.9854, 0.1334, -0.1056, -0.9854, -0.9006, -0.2402, 0.3622, -0.9006, -0.2402, 0.3622, -0.9006, -0.2402, 0.3622, -0.9006, -0.2402, 0.3622, 0.9966, 0.06434, 0.05099, 0.9966, 0.06434, 0.05099, 0.9966, 0.06434, 0.05099, 0.9966, 0.06434, 0.05099, -0.3152, 0.6793, 0.6627, -0.3152, 0.6793, 0.6627, -0.3152, 0.6793, 0.6627, -0.4294, -0.5449, -0.7202, -0.4294, -0.5449, -0.7202, -0.4294, -0.5449, -0.7202, -0.4294, -0.5449, -0.7202, -0.9686, -0.03036, 0.2466, -0.9686, -0.03036, 0.2466, -0.9686, -0.03036, 0.2466, -0.9686, -0.03036, 0.2466, 0.3649, -0.4919, -0.7905, 0.3649, -0.4919, -0.7905, 0.3649, -0.4919, -0.7905, 0.3649, -0.4919, -0.7905, -0.3436, 0.4249, 0.8375, -0.3436, 0.4249, 0.8375, -0.3436, 0.4249, 0.8375, -0.3436, 0.4249, 0.8375, -0.8912, 0.08429, 0.4457, -0.8912, 0.08429, 0.4457, -0.8912, 0.08429, 0.4457, 0.4176, -0.6752, -0.608, 0.4176, -0.6752, -0.608, 0.4176, -0.6752, -0.608, 0.4027, 0.5282, 0.7476, 0.4027, 0.5282, 0.7476, 0.4027, 0.5282, 0.7476, -0.3359, -0.7183, -0.6092, -0.3359, -0.7183, -0.6092, -0.3359, -0.7183, -0.6092, -0.246, 0.6171, 0.7474, -0.246, 0.6171, 0.7474, -0.246, 0.6171, 0.7474, 0.9686, 0.1308, 0.2113, 0.9686, 0.1308, 0.2113, 0.9686, 0.1308, 0.2113, 0.9686, 0.1308, 0.2113, 0.4638, -0.4542, 0.7607, 0.4638, -0.4542, 0.7607, 0.4638, -0.4542, 0.7607, -0.1401, -0.412, -0.9003, -0.1401, -0.412, -0.9003, -0.1401, -0.412, -0.9003, -0.1401, -0.412, -0.9003, -0.9863, -0.123, 0.1101, -0.9863, -0.123, 0.1101, -0.9863, -0.123, 0.1101, -0.9863, -0.123, 0.1101, 0.4564, -0.3184, -0.8308, 0.4564, -0.3184, -0.8308, 0.4564, -0.3184, -0.8308, 0.4564, -0.3184, -0.8308, -0.3796, 0.2795, 0.8819, -0.3796, 0.2795, 0.8819, -0.3796, 0.2795, 0.8819, -0.3796, 0.2795, 0.8819, -0.1732, -0.34, -0.9243, -0.1732, -0.34, -0.9243, -0.1732, -0.34, -0.9243, -0.3524, -0.5253, -0.7745, -0.3524, -0.5253, -0.7745, -0.3524, -0.5253, -0.7745, 0.5218, -0.4741, -0.7092, 0.5218, -0.4741, -0.7092, 0.5218, -0.4741, -0.7092, 0.9259, 0.04716, 0.3747, 0.9259, 0.04716, 0.3747, 0.9259, 0.04716, 0.3747, -0.6241, 0.2131, 0.7517, -0.6241, 0.2131, 0.7517, -0.6241, 0.2131, 0.7517, -0.1286, 0.3928, 0.9106, -0.1286, 0.3928, 0.9106, -0.1286, 0.3928, 0.9106, -0.3121, -0.7043, 0.6376, -0.3121, -0.7043, 0.6376, -0.3121, -0.7043, 0.6376, -0.4813, 0.3176, 0.817, -0.4813, 0.3176, 0.817, -0.4813, 0.3176, 0.817, 0.9098, 0.1882, 0.37, 0.9098, 0.1882, 0.37, 0.9098, 0.1882, 0.37, 0.9098, 0.1882, 0.37, -0.947, 0.02229, 0.3206, -0.947, 0.02229, 0.3206, -0.947, 0.02229, 0.3206, -0.947, 0.02229, 0.3206, 0.1313, -0.2364, -0.9627, 0.1313, -0.2364, -0.9627, 0.1313, -0.2364, -0.9627, -0.5222, -0.3979, -0.7543, -0.5222, -0.3979, -0.7543, -0.5222, -0.3979, -0.7543, 0.9703, 0.08131, 0.228, 0.9703, 0.08131, 0.228, 0.9703, 0.08131, 0.228, 0.9703, 0.08131, 0.228, -0.3014, 0.6886, 0.6595, -0.3014, 0.6886, 0.6595, -0.3014, 0.6886, 0.6595, -0.3014, 0.6886, 0.6595, -0.8655, 0.4169, 0.2776, -0.8655, 0.4169, 0.2776, -0.8655, 0.4169, 0.2776, 0.3091, -0.7516, -0.5827, 0.3091, -0.7516, -0.5827, 0.3091, -0.7516, -0.5827, 0.9574, -0.02209, 0.2879, 0.9574, -0.02209, 0.2879, 0.9574, -0.02209, 0.2879, 0.8616, 0.09897, 0.4978, 0.8616, 0.09897, 0.4978, 0.8616, 0.09897, 0.4978, 0.3918, 0.4579, 0.798, 0.3918, 0.4579, 0.798, 0.3918, 0.4579, 0.798, -0.4438, -0.6946, -0.5662, -0.4438, -0.6946, -0.5662, -0.4438, -0.6946, -0.5662, 0.4793, 0.02417, 0.8773, 0.4793, 0.02417, 0.8773, 0.4793, 0.02417, 0.8773, 0.4793, 0.02417, 0.8773, -0.2889, 0.3452, 0.8929, -0.2889, 0.3452, 0.8929, -0.2889, 0.3452, 0.8929, 0.01213, -0.1441, 0.9895, 0.01213, -0.1441, 0.9895, 0.01213, -0.1441, 0.9895, -0.4422, -0.02969, -0.8964, -0.4422, -0.02969, -0.8964, -0.4422, -0.02969, -0.8964, -0.4422, -0.02969, -0.8964, -0.06444, -0.0205, 0.9977, -0.06444, -0.0205, 0.9977, -0.06444, -0.0205, 0.9977, 0.04807, -0.3581, 0.9325, 0.04807, -0.3581, 0.9325, 0.04807, -0.3581, 0.9325, 0.1194, -0.4082, 0.905, 0.1194, -0.4082, 0.905, 0.1194, -0.4082, 0.905, -0.5931, 0.24, 0.7685, -0.5931, 0.24, 0.7685, -0.5931, 0.24, 0.7685, -0.5931, 0.24, 0.7685, 0.625, -0.6922, 0.3608, 0.625, -0.6922, 0.3608, 0.625, -0.6922, 0.3608, 0.625, -0.6922, 0.3608, -0.4503, -0.08401, -0.8889, -0.4503, -0.08401, -0.8889, -0.4503, -0.08401, -0.8889, -0.4503, -0.08401, -0.8889, 0.8904, -0.3882, -0.2375, 0.8904, -0.3882, -0.2375, 0.8904, -0.3882, -0.2375, -0.6995, -0.713, 0.04842, -0.6995, -0.713, 0.04842, -0.6995, -0.713, 0.04842, -0.7654, 0.3482, -0.5412, -0.7654, 0.3482, -0.5412, -0.7654, 0.3482, -0.5412, -0.04148, -0.1418, 0.989, -0.04148, -0.1418, 0.989, -0.04148, -0.1418, 0.989, -0.839, 0.4632, -0.2856, -0.839, 0.4632, -0.2856, -0.839, 0.4632, -0.2856, 0.04266, 0.2785, 0.9595, 0.04266, 0.2785, 0.9595, 0.04266, 0.2785, 0.9595, 0.3963, 0.2046, 0.8951, 0.3963, 0.2046, 0.8951, 0.3963, 0.2046, 0.8951, -0.6441, 0.0663, 0.7621, -0.6441, 0.0663, 0.7621, -0.6441, 0.0663, 0.7621, -0.9906, 0.07676, -0.1134, -0.9906, 0.07676, -0.1134, -0.9906, 0.07676, -0.1134, -0.9906, 0.07676, -0.1134, -0.6021, -0.7564, -0.2556, -0.6021, -0.7564, -0.2556, -0.6021, -0.7564, -0.2556, -0.6021, -0.7564, -0.2556, 0.0561, -0.1647, -0.9848, 0.0561, -0.1647, -0.9848, 0.0561, -0.1647, -0.9848, 0.01937, -0.9698, -0.243, 0.01937, -0.9698, -0.243, 0.01937, -0.9698, -0.243, 0.7314, 0.6351, 0.2484, 0.7314, 0.6351, 0.2484, 0.7314, 0.6351, 0.2484, -0.03062, 0.9405, 0.3385, -0.03062, 0.9405, 0.3385, -0.03062, 0.9405, 0.3385, 0.5635, -0.7846, -0.2584, 0.5635, -0.7846, -0.2584, 0.5635, -0.7846, -0.2584, 0.5635, -0.7846, -0.2584, -0.986, -0.1594, -0.04831, -0.986, -0.1594, -0.04831, -0.986, -0.1594, -0.04831, -0.986, -0.1594, -0.04831, 0.9737, -0.2227, -0.0478, 0.9737, -0.2227, -0.0478, 0.9737, -0.2227, -0.0478, -0.5272, 0.8002, 0.2861, -0.5272, 0.8002, 0.2861, -0.5272, 0.8002, 0.2861, -0.5272, 0.8002, 0.2861, 0.04724, 0.8138, 0.5792, 0.04724, 0.8138, 0.5792, 0.04724, 0.8138, 0.5792, 0.04724, 0.8138, 0.5792, 0.06159, -0.9432, -0.3265, 0.06159, -0.9432, -0.3265, 0.06159, -0.9432, -0.3265, 0.5181, -0.8261, -0.2217, 0.5181, -0.8261, -0.2217, 0.5181, -0.8261, -0.2217, 0.5181, -0.8261, -0.2217, 0.5974, 0.6405, 0.4826, 0.5974, 0.6405, 0.4826, 0.5974, 0.6405, 0.4826, 0.5974, 0.6405, 0.4826, 0.9737, -0.2275, -0.01094, 0.9737, -0.2275, -0.01094, 0.9737, -0.2275, -0.01094, -0.9962, -0.05427, 0.06778, -0.9962, -0.05427, 0.06778, -0.9962, -0.05427, 0.06778])] * 3)])
me_cube_007 = bpy.data.meshes.new('Cube.007')
me_cube_007.from_pydata([(-1.0, -1.0, -1.0), (-1.0, -1.0, 1.0), (-0.314, 4.994, -0.314), (-0.314, 4.994, 0.314), (1.0, -1.0, -1.0), (1.0, -1.0, 1.0), (0.314, 4.994, -0.314), (0.314, 4.994, 0.314), (30.05, 0.02441, -23.74), (23.3, 0.7189, -30.49), (31.42, 0.7457, -38.42), (22.08, 0.006538, -15.9), (15.49, 0.7546, -22.43), (15.56, 0.1942, -8.111), (8.035, 0.6563, -15.64), (8.628, 0.1942, -1.175), (1.099, 0.6563, -8.705), (0.7982, 0.1406, 6.291), (16.96, 0.4153, -19.52), (16.26, 0.4437, -16.94), (13.84, 0.5357, -17.51), (12.5, 0.1942, -5.051), (9.442, 0.1942, -1.989), (10.2, 0.2656, -5.071), (9.088, 0.2539, -3.581), (-0.9935, 0.6563, -6.612), (-1.461, 0.49, -0.7231), (-2.78, 0.3889, 3.888), (-1.182, 0.5787, -3.894), (-1.637, 0.4339, 1.279), (36.25, 0.2759, -31.46), (36.52, 0.3517, -34.2), (36.93, 0.1942, -29.48)], [], [(0, 1, 3, 2), (2, 3, 7, 6), (6, 7, 5, 4), (4, 5, 1, 0), (2, 6, 4, 0), (7, 3, 1, 5), (9, 30, 32, 8), (8, 12, 9), (11, 14, 12, 20, 19), (13, 16, 14), (15, 26, 28, 25, 16), (9, 10, 31, 30), (8, 11, 12), (11, 13, 14), (13, 21, 23, 24, 22, 15, 16), (15, 17, 27, 29, 26), (18, 20, 12, 11, 19)])
me_cube_007.polygons.foreach_set('material_index', [0, 0, 0, 0, 0, 0, 1, 1, 1, 1, 1, 1, 1, 1, 1, 1, 1])
_uv = me_cube_007.uv_layers.new(name='UVMap')
_uv.uv.foreach_set('vector', [0.4426, 0.4444, 0.4702, 0.4444, 0.4608, 0.5279, 0.4521, 0.5279, 0.4789, 0.5366, 0.4702, 0.5366, 0.4702, 0.5279, 0.4789, 0.5279, 0.4797, 0.4444, 0.4884, 0.4444, 0.4979, 0.5279, 0.4702, 0.5279, 0.4702, 0.5556, 0.4426, 0.5556, 0.4426, 0.5279, 0.4702, 0.5279, 0.5351, 0.4444, 0.5438, 0.4444, 0.5533, 0.5279, 0.5256, 0.5279, 0.5161, 0.5279, 0.5074, 0.5279, 0.4979, 0.4444, 0.5256, 0.4444, 0.9188, 0.2215, 0.2423, 0.04212, 0.09687, 0.05875, 0.09687, 0.2215, 0.09687, 0.2215, 0.9188, 0.4236, 0.9188, 0.2215, 0.09687, 0.4236, 0.9188, 0.6071, 0.9188, 0.4236, 0.7042, 0.5087, 0.5406, 0.4849, 0.09687, 0.6071, 0.9188, 0.7851, 0.9188, 0.6071, 0.09687, 0.7851, 0.6229, 0.9203, 0.7808, 0.8761, 0.9188, 0.8388, 0.9188, 0.7851, 0.9188, 0.2215, 0.9188, 0.003571, 0.3771, 0.003571, 0.2423, 0.04212, 0.09687, 0.2215, 0.09687, 0.4236, 0.9188, 0.4236, 0.09687, 0.4236, 0.09687, 0.6071, 0.9188, 0.6071, 0.09687, 0.6071, 0.09687, 0.6856, 0.224, 0.715, 0.2031, 0.7483, 0.09687, 0.7642, 0.09687, 0.7851, 0.9188, 0.7851, 0.09687, 0.7851, 0.09687, 0.9964, 0.4432, 0.9964, 0.5233, 0.9483, 0.6229, 0.9203, 0.6172, 0.4444, 0.7042, 0.5087, 0.9188, 0.4236, 0.09687, 0.4236, 0.5406, 0.4849])
me_cube_007.materials.append(mat_rust)
me_cube_007.materials.append(mat_prayer_scroll_4)
me_cube_007.update()
me_plane_003 = bpy.data.meshes.new('Plane.003')
me_plane_003.from_pydata([(-0.8565, -0.6606, 0.328), (0.9367, -0.6606, 0.2754), (0.9129, 1.47, 0.2693), (-0.8406, -2.759, 0.332), (0.9049, -2.767, 0.2673), (-1.008, -4.657, 0.2896), (0.9924, -4.657, 0.2896), (-1.008, -6.497, 0.2896), (0.9924, -6.497, 0.2896), (-0.9599, -8.527, 0.3017), (0.3221, -2.958, 0.3057), (0.07218, -3.393, 0.2896), (0.4702, -3.639, 0.2896), (-1.008, -5.469, 0.2896), (-1.008, -6.281, 0.2896), (-0.6984, -5.772, 0.2896), (-0.7492, -6.117, 0.2896), (0.9924, -7.053, 0.2896), (0.2723, -7.896, 0.2896), (-0.1649, -8.683, 0.2896), (0.6564, -7.438, 0.2896), (0.02984, -8.185, 0.2896), (-0.6538, 1.186, 0.2896), (-0.3258, 1.585, 0.2896), (-1.008, 1.014, 0.2896), (-0.2407, -1.665e-07, 0.5734), (0.02439, 0.2654, 0.5619), (-0.1076, -1.776e-07, -0.5583), (-0.02439, 0.08333, -0.5619), (0.02439, -0.2654, 0.5619), (0.2895, -1.665e-07, 0.5504), (-0.02439, -0.08333, -0.5619), (0.05886, -1.851e-07, -0.5655)], [], [(1, 22, 24, 0), (0, 4, 1), (3, 6, 4, 12, 11), (5, 8, 6), (7, 18, 20, 17, 8), (1, 2, 23, 22), (0, 3, 4), (3, 5, 6), (5, 13, 15, 16, 14, 7, 8), (7, 9, 19, 21, 18), (10, 12, 4, 3, 11), (25, 26, 28, 27), (27, 28, 32, 31), (31, 32, 30, 29), (29, 30, 26, 25), (27, 31, 29, 25), (32, 28, 26, 30)])
me_plane_003.polygons.foreach_set('material_index', [0, 0, 0, 0, 0, 0, 0, 0, 0, 0, 0, 1, 1, 1, 1, 1, 1])
_uv = me_plane_003.uv_layers.new(name='UVMap')
_uv.uv.foreach_set('vector', [0.09687, 0.7639, 0.7734, 0.9338, 0.9188, 0.918, 0.9188, 0.7639, 0.9188, 0.7639, 0.09687, 0.5724, 0.09687, 0.7639, 0.9188, 0.5724, 0.09687, 0.3985, 0.09687, 0.5724, 0.3115, 0.4918, 0.4751, 0.5143, 0.9188, 0.3985, 0.09687, 0.2299, 0.09687, 0.3985, 0.9188, 0.2299, 0.3928, 0.1018, 0.2349, 0.1437, 0.09687, 0.1791, 0.09687, 0.2299, 0.09687, 0.7639, 0.09687, 0.9703, 0.6386, 0.9703, 0.7734, 0.9338, 0.9188, 0.7639, 0.9188, 0.5724, 0.09687, 0.5724, 0.9188, 0.5724, 0.9188, 0.3985, 0.09687, 0.3985, 0.9188, 0.3985, 0.9188, 0.3241, 0.7917, 0.2963, 0.8126, 0.2648, 0.9188, 0.2497, 0.9188, 0.2299, 0.09687, 0.2299, 0.9188, 0.2299, 0.9188, 0.02971, 0.5725, 0.02971, 0.4925, 0.07532, 0.3928, 0.1018, 0.3985, 0.5527, 0.3115, 0.4918, 0.09687, 0.5724, 0.9188, 0.5724, 0.4751, 0.5143, 0.4426, 0.4444, 0.4702, 0.4444, 0.4608, 0.5279, 0.4521, 0.5279, 0.4789, 0.5366, 0.4702, 0.5366, 0.4702, 0.5279, 0.4789, 0.5279, 0.4797, 0.4444, 0.4884, 0.4444, 0.4979, 0.5279, 0.4702, 0.5279, 0.4702, 0.5556, 0.4426, 0.5556, 0.4426, 0.5279, 0.4702, 0.5279, 0.5351, 0.4444, 0.5438, 0.4444, 0.5533, 0.5279, 0.5256, 0.5279, 0.5161, 0.5279, 0.5074, 0.5279, 0.4979, 0.4444, 0.5256, 0.4444])
me_plane_003.materials.append(mat_prayer_scroll_3)
me_plane_003.materials.append(mat_rust_001)
me_plane_003.update()
me_cube_001 = bpy.data.meshes.new('Cube.001')
me_cube_001.from_pydata([(-1.0, -2.997, -1.0), (-1.0, -2.997, 1.0), (-0.314, 2.997, -0.314), (-0.314, 2.997, 0.314), (1.0, -2.997, -1.0), (1.0, -2.997, 1.0), (0.314, 2.997, -0.314), (0.314, 2.997, 0.314), (4.552, -1.276, -14.85), (16.05, -1.186, -3.35), (-6.177, -1.343, -3.088), (13.98, -1.322, -25.75), (26.31, -1.269, -13.7), (24.32, -0.9477, -34.04), (35.72, -0.9418, -23.3), (8.809, -1.297, -19.77), (13.18, -1.318, -24.82), (11.3, -1.297, -19.79), (13.95, -1.29, -18.37), (0.9475, -1.27, 4.095), (6.4, -1.229, 5.063), (3.989, -1.251, 3.406), (29.06, -0.9843, -27.67)], [], [(0, 1, 3, 2), (2, 3, 7, 6), (6, 7, 5, 4), (4, 5, 1, 0), (2, 6, 4, 0), (7, 3, 1, 5), (9, 10, 8), (8, 12, 9), (11, 14, 12), (9, 20, 21, 19, 10), (8, 15, 17, 18, 16, 11, 12), (11, 13, 22, 14)])
me_cube_001.polygons.foreach_set('material_index', [0, 0, 0, 0, 0, 0, 1, 1, 1, 1, 1, 1])
_uv = me_cube_001.uv_layers.new(name='UVMap')
_uv.uv.foreach_set('vector', [0.4426, 0.4444, 0.4702, 0.4444, 0.4608, 0.5279, 0.4521, 0.5279, 0.4789, 0.5366, 0.4702, 0.5366, 0.4702, 0.5279, 0.4789, 0.5279, 0.4797, 0.4444, 0.4884, 0.4444, 0.4979, 0.5279, 0.4702, 0.5279, 0.4702, 0.5556, 0.4426, 0.5556, 0.4426, 0.5279, 0.4702, 0.5279, 0.5351, 0.4444, 0.5438, 0.4444, 0.5533, 0.5279, 0.5256, 0.5279, 0.5161, 0.5279, 0.5074, 0.5279, 0.4979, 0.4444, 0.5256, 0.4444, 0.1195, 0.6382, 0.8621, 0.9967, 0.8888, 0.6344, 0.8888, 0.6344, 0.1156, 0.3062, 0.1195, 0.6382, 0.9313, 0.3067, 0.1156, 0.0, 0.1156, 0.3062, 0.1195, 0.6382, 0.1669, 0.9288, 0.3033, 0.9403, 0.3833, 1.0, 0.8621, 0.9967, 0.8888, 0.6344, 0.908, 0.4865, 0.8246, 0.4465, 0.6878, 0.4274, 0.9277, 0.3347, 0.9313, 0.3067, 0.1156, 0.3062, 0.9313, 0.3067, 0.8564, 0.006907, 0.4851, 0.03511, 0.1156, 0.0])
me_cube_001.materials.append(mat_rust_002)
me_cube_001.materials.append(mat_prayer_scoll_2)
me_cube_001.update()
me_cube = bpy.data.meshes.new('Cube')
me_cube.from_pydata([(-1.0, -2.997, -1.0), (-1.0, -2.997, 1.0), (-0.314, 2.997, -0.314), (-0.314, 2.997, 0.314), (1.0, -2.997, -1.0), (1.0, -2.997, 1.0), (0.314, 2.997, -0.314), (0.314, 2.997, 0.314), (2.073, -1.072, -11.02), (10.78, -0.7212, -2.55), (-6.211, -0.7212, -2.55), (2.283, -0.7212, 5.944), (10.31, -0.7212, -19.07), (17.69, -0.611, -11.35), (17.79, -0.8066, -24.07), (26.19, -0.7212, -17.96), (25.71, -0.843, -34.84), (33.83, -0.6119, -26.4), (-2.23, -0.8896, -6.622), (-0.4641, -0.9643, -8.428), (-0.3467, -0.9217, -6.276), (25.05, -0.7065, -17.08), (22.18, -0.6692, -14.84), (22.4, -0.6957, -16.56), (30.42, -0.7088, -29.94), (26.41, -0.7946, -32.04)], [], [(0, 1, 3, 2), (2, 3, 7, 6), (6, 7, 5, 4), (4, 5, 1, 0), (2, 6, 4, 0), (7, 3, 1, 5), (8, 11, 10, 18, 20, 19), (8, 13, 9), (13, 14, 15, 21, 23, 22), (14, 17, 15), (8, 9, 11), (8, 12, 13), (13, 12, 14), (14, 16, 25, 24, 17)])
me_cube.polygons.foreach_set('material_index', [0, 0, 0, 0, 0, 0, 1, 1, 1, 1, 1, 1, 1, 1])
_uv = me_cube.uv_layers.new(name='UVMap')
_uv.uv.foreach_set('vector', [0.4426, 0.4444, 0.4702, 0.4444, 0.4608, 0.5279, 0.4521, 0.5279, 0.4789, 0.5366, 0.4702, 0.5366, 0.4702, 0.5279, 0.4789, 0.5279, 0.4797, 0.4444, 0.4884, 0.4444, 0.4979, 0.5279, 0.4702, 0.5279, 0.4702, 0.5556, 0.4426, 0.5556, 0.4426, 0.5279, 0.4702, 0.5279, 0.5351, 0.4444, 0.5438, 0.4444, 0.5533, 0.5279, 0.5256, 0.5279, 0.5161, 0.5279, 0.5074, 0.5279, 0.4979, 0.4444, 0.5256, 0.4444, 0.8015, 0.7384, 0.1695, 1.0, 0.7963, 0.9993, 0.7988, 0.8739, 0.7164, 0.8501, 0.7999, 0.8183, 0.8015, 0.7384, 0.2352, 0.4912, 0.1674, 0.7357, 0.2352, 0.4912, 0.6989, 0.2909, 0.1634, 0.2562, 0.173, 0.2876, 0.2521, 0.3369, 0.1973, 0.367, 0.6989, 0.2909, 0.1908, 0.005925, 0.1634, 0.2562, 0.8015, 0.7384, 0.1674, 0.7357, 0.1695, 1.0, 0.8015, 0.7384, 0.7921, 0.485, 0.2352, 0.4912, 0.2352, 0.4912, 0.7921, 0.485, 0.6989, 0.2909, 0.6989, 0.2909, 0.8015, 0.0, 0.6729, 0.0328, 0.447, 0.00344, 0.1908, 0.005925])
me_cube.materials.append(mat_rust_003)
me_cube.materials.append(mat_prayer_scoll_1)
me_cube.update()
me_cube_002 = bpy.data.meshes.new('Cube.002')
me_cube_002.from_pydata([(-1.0, -1.0, -1.0), (-1.0, -1.0, 1.0), (-0.314, 4.994, -0.314), (-0.314, 4.994, 0.314), (1.0, -1.0, -1.0), (1.0, -1.0, 1.0), (0.314, 4.994, -0.314), (0.314, 4.994, 0.314), (30.05, 0.02441, -23.74), (23.3, 0.7189, -30.49), (31.42, 0.7457, -38.42), (22.08, 0.006538, -15.9), (15.49, 0.7546, -22.43), (15.56, 0.1942, -8.111), (8.035, 0.6563, -15.64), (8.628, 0.1942, -1.175), (1.099, 0.6563, -8.705), (0.7982, 0.1406, 6.291), (16.96, 0.4153, -19.52), (16.26, 0.4437, -16.94), (13.84, 0.5357, -17.51), (12.5, 0.1942, -5.051), (9.442, 0.1942, -1.989), (10.2, 0.2656, -5.071), (9.088, 0.2539, -3.581), (-0.9935, 0.6563, -6.612), (-1.461, 0.49, -0.7231), (-2.78, 0.3889, 3.888), (-1.182, 0.5787, -3.894), (-1.637, 0.4339, 1.279), (36.25, 0.2759, -31.46), (36.52, 0.3517, -34.2), (36.93, 0.1942, -29.48)], [], [(0, 1, 3, 2), (2, 3, 7, 6), (6, 7, 5, 4), (4, 5, 1, 0), (2, 6, 4, 0), (7, 3, 1, 5), (9, 30, 32, 8), (8, 12, 9), (11, 14, 12, 20, 19), (13, 16, 14), (15, 26, 28, 25, 16), (9, 10, 31, 30), (8, 11, 12), (11, 13, 14), (13, 21, 23, 24, 22, 15, 16), (15, 17, 27, 29, 26), (18, 20, 12, 11, 19)])
me_cube_002.polygons.foreach_set('material_index', [0, 0, 0, 0, 0, 0, 1, 1, 1, 1, 1, 1, 1, 1, 1, 1, 1])
_uv = me_cube_002.uv_layers.new(name='UVMap')
_uv.uv.foreach_set('vector', [0.4426, 0.4444, 0.4702, 0.4444, 0.4608, 0.5279, 0.4521, 0.5279, 0.4789, 0.5366, 0.4702, 0.5366, 0.4702, 0.5279, 0.4789, 0.5279, 0.4797, 0.4444, 0.4884, 0.4444, 0.4979, 0.5279, 0.4702, 0.5279, 0.4702, 0.5556, 0.4426, 0.5556, 0.4426, 0.5279, 0.4702, 0.5279, 0.5351, 0.4444, 0.5438, 0.4444, 0.5533, 0.5279, 0.5256, 0.5279, 0.5161, 0.5279, 0.5074, 0.5279, 0.4979, 0.4444, 0.5256, 0.4444, 0.9188, 0.2215, 0.2423, 0.04212, 0.09687, 0.05875, 0.09687, 0.2215, 0.09687, 0.2215, 0.9188, 0.4236, 0.9188, 0.2215, 0.09687, 0.4236, 0.9188, 0.6071, 0.9188, 0.4236, 0.7042, 0.5087, 0.5406, 0.4849, 0.09687, 0.6071, 0.9188, 0.7851, 0.9188, 0.6071, 0.09687, 0.7851, 0.6229, 0.9203, 0.7808, 0.8761, 0.9188, 0.8388, 0.9188, 0.7851, 0.9188, 0.2215, 0.9188, 0.003571, 0.3771, 0.003571, 0.2423, 0.04212, 0.09687, 0.2215, 0.09687, 0.4236, 0.9188, 0.4236, 0.09687, 0.4236, 0.09687, 0.6071, 0.9188, 0.6071, 0.09687, 0.6071, 0.09687, 0.6856, 0.224, 0.715, 0.2031, 0.7483, 0.09687, 0.7642, 0.09687, 0.7851, 0.9188, 0.7851, 0.09687, 0.7851, 0.09687, 0.9964, 0.4432, 0.9964, 0.5233, 0.9483, 0.6229, 0.9203, 0.6172, 0.4444, 0.7042, 0.5087, 0.9188, 0.4236, 0.09687, 0.4236, 0.5406, 0.4849])
me_cube_002.materials.append(mat_rust)
me_cube_002.materials.append(mat_prayer_scroll_4)
me_cube_002.update()

# ---- objects
ob_plane005_002 = bpy.data.objects.new('Plane005.002', me_mesh_002)
ob_cube_006 = bpy.data.objects.new('Cube.006', me_cube_007)
ob_plane_002 = bpy.data.objects.new('Plane.002', me_plane_003)
ob_cube_001 = bpy.data.objects.new('Cube.001', me_cube_001)
ob_cube = bpy.data.objects.new('Cube', me_cube)
ob_cube_002 = bpy.data.objects.new('Cube.002', me_cube_002)

# ---- transforms, parenting, visibility, modifiers, constraints
ob_plane005_002.location = (0.0, 0.0, 0.0)
ob_plane005_002.color = (0.8, 0.8, 0.8, 1.0)
_vg = ob_plane005_002.vertex_groups.new(name='forearm.L')
_vg = ob_plane005_002.vertex_groups.new(name='hand.L')
_vg = ob_plane005_002.vertex_groups.new(name='palm.03.L')
_vg = ob_plane005_002.vertex_groups.new(name='palm.03.L.001')
_vg = ob_plane005_002.vertex_groups.new(name='palm.03.L.002')
_vg = ob_plane005_002.vertex_groups.new(name='palm.03.L.003')
_vg = ob_plane005_002.vertex_groups.new(name='palm.04.L')
_vg = ob_plane005_002.vertex_groups.new(name='f_pinky.01.L')
_vg = ob_plane005_002.vertex_groups.new(name='f_pinky.02.L')
_vg = ob_plane005_002.vertex_groups.new(name='f_pinky.03.L')
_vg = ob_plane005_002.vertex_groups.new(name='palm.03.L.004')
_vg = ob_plane005_002.vertex_groups.new(name='palm.03.L.005')
_vg = ob_plane005_002.vertex_groups.new(name='palm.03.L.006')
_vg = ob_plane005_002.vertex_groups.new(name='palm.03.L.007')
_vg = ob_plane005_002.vertex_groups.new(name='palm.03.L.008')
_vg = ob_plane005_002.vertex_groups.new(name='palm.03.L.012')
_vg = ob_plane005_002.vertex_groups.new(name='palm.03.L.013')
_vg = ob_plane005_002.vertex_groups.new(name='palm.03.L.014')
_vg = ob_plane005_002.vertex_groups.new(name='palm.03.L.009')
_vg = ob_plane005_002.vertex_groups.new(name='palm.03.L.010')
_vg = ob_plane005_002.vertex_groups.new(name='palm.03.L.011')
ob_cube_006.location = (-0.189, -0.8056, 2.955)
ob_cube_006.rotation_euler = (-0.5197, 0.6515, -3.464)
ob_cube_006.scale = (0.03408, 0.03408, 0.03408)
ob_plane_002.location = (0.2741, -2.522, 3.116)
ob_plane_002.rotation_euler = (1.578, 0.09086, 1.575)
ob_plane_002.scale = (0.1854, 0.1854, 0.1854)
ob_cube_001.location = (-0.8562, -1.927, 3.249)
ob_cube_001.rotation_euler = (5.565e-08, 0.7854, -2.294)
ob_cube_001.scale = (0.04358, 0.04358, 0.04358)
ob_cube.location = (-0.5113, -3.22, 3.546)
ob_cube.rotation_euler = (5.565e-08, 0.7854, -0.8025)
ob_cube.scale = (0.03529, 0.03529, 0.03529)
ob_cube_002.location = (0.3158, -1.918, 3.058)
ob_cube_002.rotation_euler = (0.03569, 0.736, -4.839)
ob_cube_002.scale = (0.03408, 0.03408, 0.03408)

# ---- collection membership
col_collection.objects.link(ob_plane005_002)
col_collection.objects.link(ob_cube_006)
col_collection.objects.link(ob_plane_002)
col_collection.objects.link(ob_cube_001)
col_collection.objects.link(ob_cube)
col_collection.objects.link(ob_cube_002)

# ---- scene / render settings (as saved in the file)
scene.frame_start = 1; scene.frame_end = 250; scene.frame_set(1)
scene.render.engine = 'BLENDER_EEVEE_NEXT'
scene.render.bake_bias = 0.0
scene.render.bake_samples = 0
scene.cycles.sampling_pattern = 'TABULATED_SOBOL'
scene.eevee.use_volume_custom_range = False
bpy.context.view_layer.update()

# ---- added for rendering (the .blend has no active camera and no usable light): camera, sun
cam_auto = bpy.data.cameras.new('AutoCamera')
cam_auto.lens = 50.0
cam_auto.sensor_width = 36.0
cam_auto.clip_end = 1000.0
ob_auto_camera = bpy.data.objects.new('AutoCamera', cam_auto)
scene.collection.objects.link(ob_auto_camera)
ob_auto_camera.location = (5.65395, -9.21882, 6.62054)
ob_auto_camera.rotation_euler = (1.09748, -7.21219e-08, 0.694738)
scene.camera = ob_auto_camera
light_auto_sun = bpy.data.lights.new('AutoSun', 'SUN')
light_auto_sun.energy = 3.0
light_auto_sun.angle = 0.0523599
ob_auto_sun = bpy.data.objects.new('AutoSun', light_auto_sun)
scene.collection.objects.link(ob_auto_sun)
ob_auto_sun.rotation_euler = (0.872665, 0.174533, 0.523599)
bpy.context.view_layer.update()
